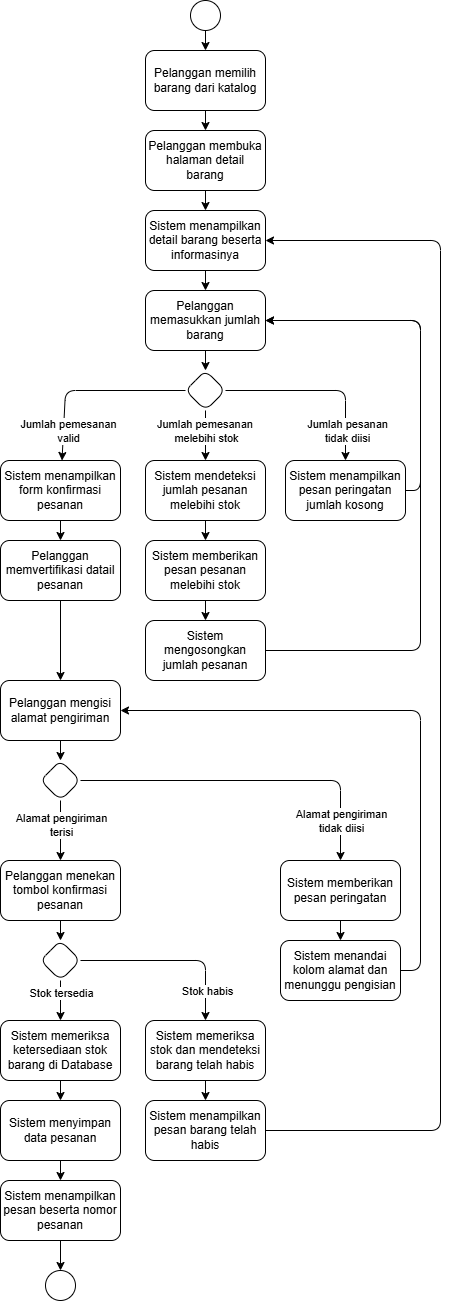

The diagram above was exported from draw.io. Its source (the exported page's mxGraphModel, read from the mxfile embedded in the PNG):
<mxGraphModel dx="2589" dy="1734" grid="1" gridSize="10" guides="1" tooltips="1" connect="1" arrows="1" fold="1" page="1" pageScale="1" pageWidth="850" pageHeight="1100" math="0" shadow="0">
  <root>
    <mxCell id="0" />
    <mxCell id="1" parent="0" />
    <mxCell id="4" value="" style="edgeStyle=none;html=1;" edge="1" parent="1" source="2" target="3">
      <mxGeometry relative="1" as="geometry" />
    </mxCell>
    <mxCell id="2" value="" style="ellipse;whiteSpace=wrap;html=1;aspect=fixed;" vertex="1" parent="1">
      <mxGeometry x="480" y="20" width="30" height="30" as="geometry" />
    </mxCell>
    <mxCell id="6" value="" style="edgeStyle=none;html=1;" edge="1" parent="1" source="3" target="5">
      <mxGeometry relative="1" as="geometry" />
    </mxCell>
    <mxCell id="3" value="Pelanggan memilih barang dari katalog" style="whiteSpace=wrap;html=1;rounded=1;spacingTop=2;spacingLeft=2;spacingBottom=2;spacingRight=2;" vertex="1" parent="1">
      <mxGeometry x="435" y="70" width="120" height="60" as="geometry" />
    </mxCell>
    <mxCell id="8" value="" style="edgeStyle=none;html=1;" edge="1" parent="1" source="5" target="7">
      <mxGeometry relative="1" as="geometry" />
    </mxCell>
    <mxCell id="5" value="Pelanggan membuka halaman detail barang" style="whiteSpace=wrap;html=1;rounded=1;spacingTop=2;spacingLeft=2;spacingBottom=2;spacingRight=2;" vertex="1" parent="1">
      <mxGeometry x="435" y="150" width="120" height="60" as="geometry" />
    </mxCell>
    <mxCell id="10" value="" style="edgeStyle=none;html=1;" edge="1" parent="1" source="7" target="9">
      <mxGeometry relative="1" as="geometry" />
    </mxCell>
    <mxCell id="7" value="Sistem menampilkan detail barang beserta informasinya" style="whiteSpace=wrap;html=1;rounded=1;spacingTop=2;spacingLeft=2;spacingBottom=2;spacingRight=2;" vertex="1" parent="1">
      <mxGeometry x="435" y="230" width="120" height="60" as="geometry" />
    </mxCell>
    <mxCell id="13" value="" style="edgeStyle=none;html=1;" edge="1" parent="1" source="22" target="12">
      <mxGeometry relative="1" as="geometry">
        <Array as="points">
          <mxPoint x="355" y="410" />
        </Array>
      </mxGeometry>
    </mxCell>
    <mxCell id="69" value="Jumlah pemesanan&lt;div&gt;valid&lt;/div&gt;" style="edgeLabel;html=1;align=center;verticalAlign=middle;resizable=0;points=[];" vertex="1" connectable="0" parent="13">
      <mxGeometry x="-0.0841" y="-2" relative="1" as="geometry">
        <mxPoint x="-33" y="42" as="offset" />
      </mxGeometry>
    </mxCell>
    <mxCell id="9" value="Pelanggan memasukkan jumlah barang" style="whiteSpace=wrap;html=1;rounded=1;spacingTop=2;spacingLeft=2;spacingBottom=2;spacingRight=2;" vertex="1" parent="1">
      <mxGeometry x="435" y="310" width="120" height="60" as="geometry" />
    </mxCell>
    <mxCell id="15" value="" style="edgeStyle=none;html=1;" edge="1" parent="1" source="12" target="14">
      <mxGeometry relative="1" as="geometry" />
    </mxCell>
    <mxCell id="12" value="Sistem menampilkan form konfirmasi pesanan" style="whiteSpace=wrap;html=1;rounded=1;spacingTop=2;spacingLeft=2;spacingBottom=2;spacingRight=2;" vertex="1" parent="1">
      <mxGeometry x="290" y="480" width="120" height="60" as="geometry" />
    </mxCell>
    <mxCell id="17" value="" style="edgeStyle=none;html=1;" edge="1" parent="1" source="50" target="16">
      <mxGeometry relative="1" as="geometry" />
    </mxCell>
    <mxCell id="52" value="Stok tersedia" style="edgeLabel;html=1;align=center;verticalAlign=middle;resizable=0;points=[];" vertex="1" connectable="0" parent="17">
      <mxGeometry x="-0.425" y="-1" relative="1" as="geometry">
        <mxPoint x="1" as="offset" />
      </mxGeometry>
    </mxCell>
    <mxCell id="14" value="Pelanggan memvertifikasi datail pesanan" style="whiteSpace=wrap;html=1;rounded=1;spacingTop=2;spacingLeft=2;spacingBottom=2;spacingRight=2;" vertex="1" parent="1">
      <mxGeometry x="290" y="560" width="120" height="60" as="geometry" />
    </mxCell>
    <mxCell id="19" value="" style="edgeStyle=none;html=1;" edge="1" parent="1" source="16" target="18">
      <mxGeometry relative="1" as="geometry" />
    </mxCell>
    <mxCell id="16" value="Sistem memeriksa ketersediaan stok barang di Database" style="whiteSpace=wrap;html=1;rounded=1;spacingTop=2;spacingLeft=2;spacingBottom=2;spacingRight=2;" vertex="1" parent="1">
      <mxGeometry x="290" y="1040" width="120" height="60" as="geometry" />
    </mxCell>
    <mxCell id="21" value="" style="edgeStyle=none;html=1;" edge="1" parent="1" source="18" target="20">
      <mxGeometry relative="1" as="geometry" />
    </mxCell>
    <mxCell id="18" value="Sistem menyimpan data pesanan" style="whiteSpace=wrap;html=1;rounded=1;spacingTop=2;spacingLeft=2;spacingBottom=2;spacingRight=2;" vertex="1" parent="1">
      <mxGeometry x="290" y="1120" width="120" height="60" as="geometry" />
    </mxCell>
    <mxCell id="71" style="edgeStyle=none;html=1;entryX=0.5;entryY=0;entryDx=0;entryDy=0;" edge="1" parent="1" source="20" target="70">
      <mxGeometry relative="1" as="geometry" />
    </mxCell>
    <mxCell id="20" value="Sistem menampilkan pesan beserta nomor pesanan" style="whiteSpace=wrap;html=1;rounded=1;spacingTop=2;spacingLeft=2;spacingBottom=2;spacingRight=2;" vertex="1" parent="1">
      <mxGeometry x="290" y="1200" width="120" height="60" as="geometry" />
    </mxCell>
    <mxCell id="23" value="" style="edgeStyle=none;html=1;" edge="1" parent="1" source="9" target="22">
      <mxGeometry relative="1" as="geometry">
        <mxPoint x="350" y="360" as="sourcePoint" />
        <mxPoint x="350" y="520" as="targetPoint" />
      </mxGeometry>
    </mxCell>
    <mxCell id="25" style="edgeStyle=none;html=1;entryX=0.5;entryY=0;entryDx=0;entryDy=0;exitX=0.5;exitY=1;exitDx=0;exitDy=0;" edge="1" parent="1" source="22" target="24">
      <mxGeometry relative="1" as="geometry">
        <Array as="points" />
      </mxGeometry>
    </mxCell>
    <mxCell id="26" value="Jumlah pemesanan&amp;nbsp;&lt;div&gt;melebihi stok&lt;/div&gt;" style="edgeLabel;html=1;align=center;verticalAlign=middle;resizable=0;points=[];" vertex="1" connectable="0" parent="25">
      <mxGeometry x="0.0141" y="2" relative="1" as="geometry">
        <mxPoint x="-2" y="-6" as="offset" />
      </mxGeometry>
    </mxCell>
    <mxCell id="32" style="edgeStyle=none;html=1;entryX=0.5;entryY=0;entryDx=0;entryDy=0;" edge="1" parent="1" source="22" target="31">
      <mxGeometry relative="1" as="geometry">
        <Array as="points">
          <mxPoint x="635" y="410" />
        </Array>
      </mxGeometry>
    </mxCell>
    <mxCell id="33" value="Jumlah pesanan&lt;div&gt;tidak diisi&lt;/div&gt;" style="edgeLabel;html=1;align=center;verticalAlign=middle;resizable=0;points=[];" vertex="1" connectable="0" parent="32">
      <mxGeometry x="0.1939" y="2" relative="1" as="geometry">
        <mxPoint x="6" y="42" as="offset" />
      </mxGeometry>
    </mxCell>
    <mxCell id="22" value="" style="rhombus;whiteSpace=wrap;html=1;rounded=1;" vertex="1" parent="1">
      <mxGeometry x="475" y="390" width="40" height="40" as="geometry" />
    </mxCell>
    <mxCell id="28" value="" style="edgeStyle=none;html=1;" edge="1" parent="1" source="24" target="27">
      <mxGeometry relative="1" as="geometry" />
    </mxCell>
    <mxCell id="24" value="Sistem mendeteksi jumlah pesanan melebihi stok" style="whiteSpace=wrap;html=1;rounded=1;spacingTop=2;spacingLeft=2;spacingBottom=2;spacingRight=2;" vertex="1" parent="1">
      <mxGeometry x="435" y="480" width="120" height="60" as="geometry" />
    </mxCell>
    <mxCell id="30" value="" style="edgeStyle=none;html=1;" edge="1" parent="1" source="27" target="29">
      <mxGeometry relative="1" as="geometry" />
    </mxCell>
    <mxCell id="27" value="Sistem memberikan pesan pesanan melebihi stok" style="whiteSpace=wrap;html=1;rounded=1;spacingTop=2;spacingLeft=2;spacingBottom=2;spacingRight=2;" vertex="1" parent="1">
      <mxGeometry x="435" y="560" width="120" height="60" as="geometry" />
    </mxCell>
    <mxCell id="61" style="edgeStyle=none;html=1;entryX=1;entryY=0.5;entryDx=0;entryDy=0;" edge="1" parent="1" source="29" target="9">
      <mxGeometry relative="1" as="geometry">
        <Array as="points">
          <mxPoint x="710" y="670" />
          <mxPoint x="710" y="340" />
        </Array>
      </mxGeometry>
    </mxCell>
    <mxCell id="29" value="Sistem mengosongkan jumlah pesanan" style="whiteSpace=wrap;html=1;rounded=1;spacingTop=2;spacingLeft=2;spacingBottom=2;spacingRight=2;" vertex="1" parent="1">
      <mxGeometry x="435" y="640" width="120" height="60" as="geometry" />
    </mxCell>
    <mxCell id="60" style="edgeStyle=none;html=1;entryX=1;entryY=0.5;entryDx=0;entryDy=0;exitX=1;exitY=0.5;exitDx=0;exitDy=0;" edge="1" parent="1" source="31" target="9">
      <mxGeometry relative="1" as="geometry">
        <Array as="points">
          <mxPoint x="710" y="510" />
          <mxPoint x="710" y="340" />
        </Array>
      </mxGeometry>
    </mxCell>
    <mxCell id="31" value="Sistem menampilkan pesan peringatan jumlah kosong" style="whiteSpace=wrap;html=1;rounded=1;spacingTop=2;spacingLeft=2;spacingBottom=2;spacingRight=2;" vertex="1" parent="1">
      <mxGeometry x="575" y="480" width="120" height="60" as="geometry" />
    </mxCell>
    <mxCell id="47" value="" style="edgeStyle=none;html=1;" edge="1" parent="1" source="37" target="46">
      <mxGeometry relative="1" as="geometry" />
    </mxCell>
    <mxCell id="37" value="Sistem memberikan pesan peringatan" style="whiteSpace=wrap;html=1;rounded=1;" vertex="1" parent="1">
      <mxGeometry x="570" y="880" width="120" height="60" as="geometry" />
    </mxCell>
    <mxCell id="43" value="" style="edgeStyle=none;html=1;" edge="1" parent="1" source="14" target="42">
      <mxGeometry relative="1" as="geometry">
        <mxPoint x="350" y="660" as="sourcePoint" />
        <mxPoint x="350" y="770" as="targetPoint" />
      </mxGeometry>
    </mxCell>
    <mxCell id="42" value="Pelanggan mengisi alamat pengiriman" style="rounded=1;whiteSpace=wrap;html=1;" vertex="1" parent="1">
      <mxGeometry x="290" y="700" width="120" height="60" as="geometry" />
    </mxCell>
    <mxCell id="45" value="" style="edgeStyle=none;html=1;" edge="1" parent="1" source="62" target="44">
      <mxGeometry relative="1" as="geometry">
        <mxPoint x="350" y="740" as="sourcePoint" />
        <mxPoint x="350" y="850" as="targetPoint" />
      </mxGeometry>
    </mxCell>
    <mxCell id="66" value="Alamat pengiriman&lt;div&gt;terisi&lt;/div&gt;" style="edgeLabel;html=1;align=center;verticalAlign=middle;resizable=0;points=[];" vertex="1" connectable="0" parent="45">
      <mxGeometry x="-0.2478" y="3" relative="1" as="geometry">
        <mxPoint x="-3" y="1" as="offset" />
      </mxGeometry>
    </mxCell>
    <mxCell id="44" value="Pelanggan menekan tombol konfirmasi pesanan" style="rounded=1;whiteSpace=wrap;html=1;" vertex="1" parent="1">
      <mxGeometry x="290" y="880" width="120" height="60" as="geometry" />
    </mxCell>
    <mxCell id="65" style="edgeStyle=none;html=1;entryX=1;entryY=0.5;entryDx=0;entryDy=0;exitX=1;exitY=0.5;exitDx=0;exitDy=0;" edge="1" parent="1" source="46" target="42">
      <mxGeometry relative="1" as="geometry">
        <mxPoint x="520" y="1010" as="sourcePoint" />
        <Array as="points">
          <mxPoint x="710" y="990" />
          <mxPoint x="710" y="730" />
        </Array>
      </mxGeometry>
    </mxCell>
    <mxCell id="46" value="Sistem menandai kolom alamat dan menunggu pengisian" style="whiteSpace=wrap;html=1;rounded=1;" vertex="1" parent="1">
      <mxGeometry x="570" y="960" width="120" height="60" as="geometry" />
    </mxCell>
    <mxCell id="51" value="" style="edgeStyle=none;html=1;" edge="1" parent="1" source="44" target="50">
      <mxGeometry relative="1" as="geometry">
        <mxPoint x="350" y="920" as="sourcePoint" />
        <mxPoint x="350" y="1040" as="targetPoint" />
      </mxGeometry>
    </mxCell>
    <mxCell id="54" value="" style="edgeStyle=none;html=1;" edge="1" parent="1" source="50" target="53">
      <mxGeometry relative="1" as="geometry">
        <Array as="points">
          <mxPoint x="495" y="980" />
        </Array>
      </mxGeometry>
    </mxCell>
    <mxCell id="55" value="Stok habis" style="edgeLabel;html=1;align=center;verticalAlign=middle;resizable=0;points=[];" vertex="1" connectable="0" parent="54">
      <mxGeometry x="0.0462" relative="1" as="geometry">
        <mxPoint x="28" y="30" as="offset" />
      </mxGeometry>
    </mxCell>
    <mxCell id="50" value="" style="rhombus;whiteSpace=wrap;html=1;rounded=1;" vertex="1" parent="1">
      <mxGeometry x="330" y="960" width="40" height="40" as="geometry" />
    </mxCell>
    <mxCell id="57" value="" style="edgeStyle=none;html=1;" edge="1" parent="1" source="53" target="56">
      <mxGeometry relative="1" as="geometry" />
    </mxCell>
    <mxCell id="53" value="Sistem memeriksa stok dan mendeteksi barang telah habis" style="whiteSpace=wrap;html=1;rounded=1;" vertex="1" parent="1">
      <mxGeometry x="435" y="1040" width="120" height="60" as="geometry" />
    </mxCell>
    <mxCell id="73" style="edgeStyle=none;html=1;entryX=1;entryY=0.5;entryDx=0;entryDy=0;" edge="1" parent="1" source="56" target="7">
      <mxGeometry relative="1" as="geometry">
        <Array as="points">
          <mxPoint x="730" y="1150" />
          <mxPoint x="730" y="260" />
        </Array>
      </mxGeometry>
    </mxCell>
    <mxCell id="56" value="Sistem menampilkan pesan barang telah habis" style="whiteSpace=wrap;html=1;rounded=1;" vertex="1" parent="1">
      <mxGeometry x="435" y="1120" width="120" height="60" as="geometry" />
    </mxCell>
    <mxCell id="63" value="" style="edgeStyle=none;html=1;" edge="1" parent="1" source="42" target="62">
      <mxGeometry relative="1" as="geometry">
        <mxPoint x="350" y="790" as="sourcePoint" />
        <mxPoint x="350" y="860" as="targetPoint" />
      </mxGeometry>
    </mxCell>
    <mxCell id="67" style="edgeStyle=none;html=1;entryX=0.5;entryY=0;entryDx=0;entryDy=0;" edge="1" parent="1" source="62" target="37">
      <mxGeometry relative="1" as="geometry">
        <Array as="points">
          <mxPoint x="630" y="800" />
        </Array>
      </mxGeometry>
    </mxCell>
    <mxCell id="68" value="Alamat pengiriman&lt;div&gt;tidak diisi&lt;/div&gt;" style="edgeLabel;html=1;align=center;verticalAlign=middle;resizable=0;points=[];" vertex="1" connectable="0" parent="67">
      <mxGeometry x="-0.0384" y="1" relative="1" as="geometry">
        <mxPoint x="97" y="41" as="offset" />
      </mxGeometry>
    </mxCell>
    <mxCell id="62" value="" style="rhombus;whiteSpace=wrap;html=1;rounded=1;" vertex="1" parent="1">
      <mxGeometry x="330" y="780" width="40" height="40" as="geometry" />
    </mxCell>
    <mxCell id="70" value="" style="ellipse;whiteSpace=wrap;html=1;aspect=fixed;" vertex="1" parent="1">
      <mxGeometry x="335" y="1290" width="30" height="30" as="geometry" />
    </mxCell>
  </root>
</mxGraphModel>